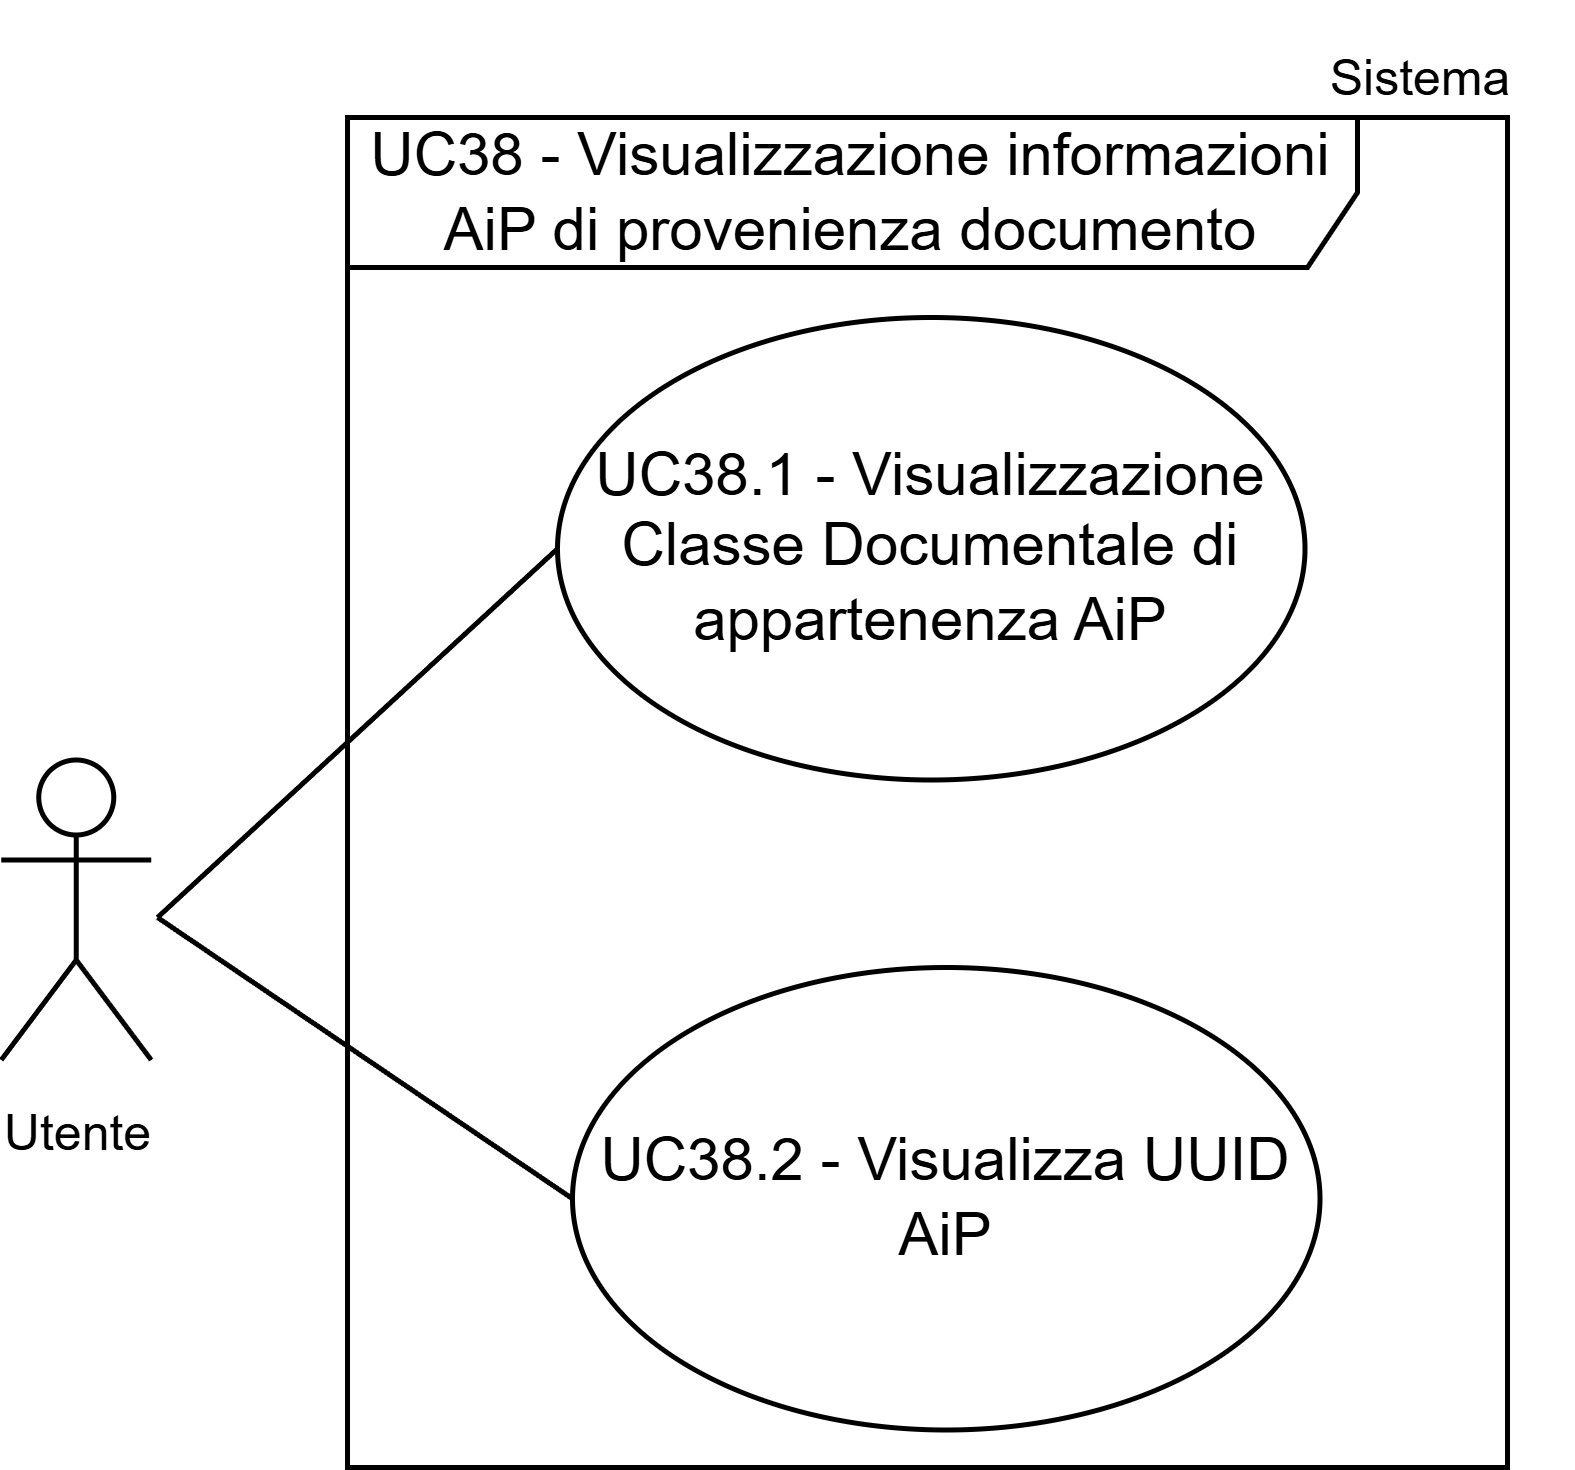

The diagram above was exported from draw.io. Its source (the exported page's mxGraphModel, read from the mxfile embedded in the PNG):
<mxGraphModel dx="1657" dy="780" grid="1" gridSize="10" guides="1" tooltips="1" connect="1" arrows="1" fold="1" page="1" pageScale="1" pageWidth="1169" pageHeight="827" math="0" shadow="0">
  <root>
    <mxCell id="0" />
    <mxCell id="1" parent="0" />
    <mxCell id="2" parent="1" style="ellipse;whiteSpace=wrap;html=1;" value="&lt;div&gt; UC38.1 - Visualizzazione Classe Documentale di appartenenza AiP&lt;br&gt;&lt;/div&gt;" vertex="1">
      <mxGeometry height="92.5" width="149.5" x="740" y="3380" as="geometry" />
    </mxCell>
    <mxCell id="3" edge="1" parent="1" style="rounded=0;orthogonalLoop=1;jettySize=auto;html=1;entryX=0;entryY=0.5;entryDx=0;entryDy=0;strokeColor=default;endArrow=none;endFill=0;" target="2">
      <mxGeometry relative="1" as="geometry">
        <mxPoint x="660" y="3500" as="sourcePoint" />
      </mxGeometry>
    </mxCell>
    <mxCell id="4" parent="1" style="shape=umlFrame;whiteSpace=wrap;html=1;pointerEvents=0;width=202;height=30;" value="UC38 - Visualizzazione informazioni AiP di provenienza documento" vertex="1">
      <mxGeometry height="270" width="232" x="698" y="3340" as="geometry" />
    </mxCell>
    <mxCell id="5" parent="1" style="ellipse;whiteSpace=wrap;html=1;" value="&lt;div&gt; UC38.2 - Visualizza UUID AiP&lt;br/&gt;&lt;/div&gt;" vertex="1">
      <mxGeometry height="92.5" width="149.5" x="743" y="3510" as="geometry" />
    </mxCell>
    <mxCell id="6" edge="1" parent="1" style="rounded=0;orthogonalLoop=1;jettySize=auto;html=1;entryX=0;entryY=0.5;entryDx=0;entryDy=0;strokeColor=default;endArrow=none;endFill=0;" target="5">
      <mxGeometry relative="1" as="geometry">
        <mxPoint x="660" y="3500" as="sourcePoint" />
        <mxPoint x="753" y="3307" as="targetPoint" />
      </mxGeometry>
    </mxCell>
    <mxCell id="7" parent="1" style="shape=umlActor;verticalLabelPosition=bottom;verticalAlign=top;html=1;outlineConnect=0;" value="&lt;font style=&quot;font-size: 10px;&quot;&gt;Utente&lt;/font&gt;" vertex="1">
      <mxGeometry height="60" width="30" x="628.75" y="3468.5" as="geometry" />
    </mxCell>
    <mxCell id="8" parent="1" style="text;html=1;whiteSpace=wrap;strokeColor=none;fillColor=none;align=center;verticalAlign=middle;rounded=0;fontSize=10;" value="Sistema" vertex="1">
      <mxGeometry height="30" width="60" x="883" y="3317" as="geometry" />
    </mxCell>
  </root>
</mxGraphModel>